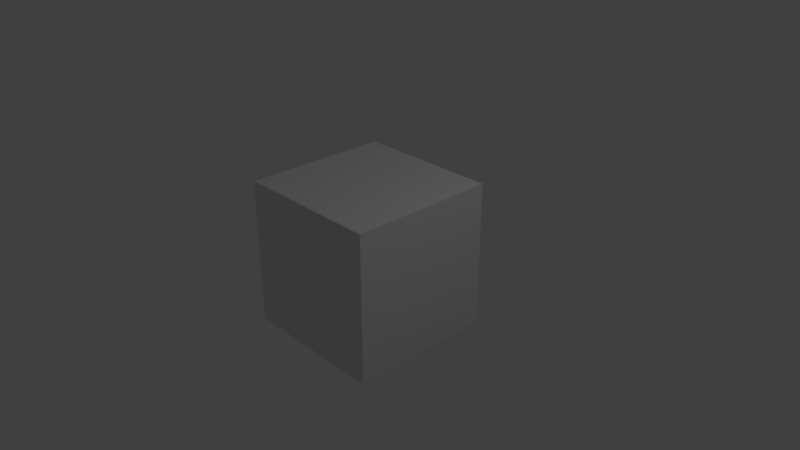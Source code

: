 # Source: DungeonStoneDoorType2.blend  (saved by Blender 2.79.0; exported with 4.5.12 LTS)
import bpy
from mathutils import Matrix  # noqa: F401  (used for matrix-valued properties, if any)

bpy.ops.wm.read_factory_settings(use_empty=True)
scene = bpy.context.scene
scene.name = 'Scene'

# ---- collections
col_collection_1 = bpy.data.collections.new('Collection 1'); scene.collection.children.link(col_collection_1)

# ---- materials (node trees are filled in below, after node groups)
mat_material = bpy.data.materials.new('Material')
mat_material.alpha_threshold = 0.0
mat_material.use_transparent_shadow = False
mat_material.roughness = 0.5
mat_material.line_color = (0.0, 0.0, 0.0, 1.0)

# ---- material node trees

# ---- world
world_world = bpy.data.worlds.new('World'); scene.world = world_world
world_world.color = (0.05088, 0.05088, 0.05088)
world_world.use_sun_shadow = False
world_world.sun_shadow_jitter_overblur = 0.0
world_world.cycles.sampling_method = 'MANUAL'

# ---- cameras
cam_camera = bpy.data.cameras.new('Camera')
cam_camera.clip_end = 100.0
cam_camera.lens = 35.0
cam_camera.sensor_width = 32.0
cam_camera.sensor_height = 18.0
cam_camera.ortho_scale = 7.314
cam_camera.dof.focus_distance = 0.0
cam_camera.dof.aperture_fstop = 128.0

# ---- lights
light_lamp = bpy.data.lights.new('Lamp', 'POINT')
light_lamp.transmission_factor = 0.0
light_lamp.cutoff_distance = 30.0
light_lamp.energy = 100.0
light_lamp.shadow_buffer_clip_start = 1.001
light_lamp.shadow_soft_size = 0.1
light_lamp.shadow_maximum_resolution = 0.006
light_lamp.use_absolute_resolution = True

# ---- meshes
me_cube = bpy.data.meshes.new('Cube')
me_cube.from_pydata([(1.0, 1.0, -1.0), (1.0, -1.0, -1.0), (-1.0, -1.0, -1.0), (-1.0, 1.0, -1.0), (1.0, 1.0, 1.0), (1.0, -1.0, 1.0), (-1.0, -1.0, 1.0), (-1.0, 1.0, 1.0)], [], [(0, 1, 2, 3), (4, 7, 6, 5), (0, 4, 5, 1), (1, 5, 6, 2), (2, 6, 7, 3), (4, 0, 3, 7)])
me_cube.materials.append(mat_material)
me_cube.use_remesh_preserve_volume = False
me_cube.use_remesh_preserve_attributes = False
me_cube.use_mirror_vertex_groups = False
me_cube.update()

# ---- objects
ob_cube = bpy.data.objects.new('Cube', me_cube)
ob_lamp = bpy.data.objects.new('Lamp', light_lamp)
ob_camera = bpy.data.objects.new('Camera', cam_camera)

# ---- transforms, parenting, visibility, modifiers, constraints
ob_cube.location = (0.0, 0.0, 0.0)
ob_cube.lock_rotations_4d = False
ob_cube.empty_display_type = 'ARROWS'
ob_cube.lineart.crease_threshold = 0.0
ob_lamp.location = (4.076, 1.005, 5.904)
ob_lamp.rotation_euler = (0.6503, 0.05522, 1.866)
ob_lamp.lock_rotations_4d = False
ob_lamp.empty_display_type = 'ARROWS'
ob_lamp.color = (0.0, 0.0, 0.0, 0.0)
ob_lamp.lineart.crease_threshold = 0.0
ob_camera.location = (7.481, -6.508, 5.344)
ob_camera.rotation_euler = (1.109, 0.0, 0.8149)
ob_camera.lock_rotations_4d = False
ob_camera.empty_display_type = 'ARROWS'
ob_camera.color = (0.0, 0.0, 0.0, 0.0)
ob_camera.display_type = 'WIRE'
ob_camera.lineart.crease_threshold = 0.0

# ---- collection membership
col_collection_1.objects.link(ob_cube)
col_collection_1.objects.link(ob_lamp)
col_collection_1.objects.link(ob_camera)

# ---- scene / render settings (as saved in the file)
scene.camera = ob_camera
scene.frame_start = 1; scene.frame_end = 250; scene.frame_set(1)
scene.render.engine = 'BLENDER_EEVEE_NEXT'
scene.render.resolution_percentage = 50
scene.render.dither_intensity = 0.0
scene.cycles.use_denoising = False
scene.cycles.samples = 128
scene.cycles.sampling_pattern = 'TABULATED_SOBOL'
scene.cycles.use_adaptive_sampling = False
scene.cycles.use_light_tree = False
scene.cycles.blur_glossy = 0.0
scene.cycles.sample_clamp_indirect = 0.0
scene.view_settings.view_transform = 'Standard'
bpy.context.view_layer.update()
